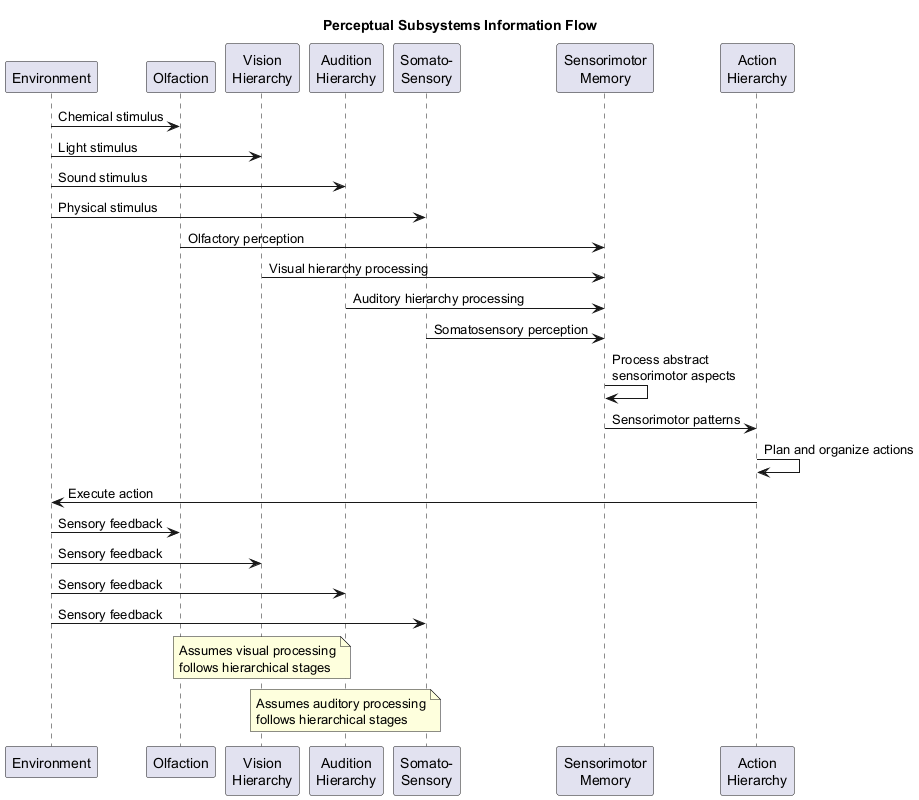

The diagram above was rendered by PlantUML. Its source (embedded in the PNG):
@startuml
title Perceptual Subsystems Information Flow

participant "Environment" as Env
participant "Olfaction" as Olf
participant "Vision\nHierarchy" as Vis
participant "Audition\nHierarchy" as Aud
participant "Somato-\nSensory" as Som
participant "Sensorimotor\nMemory" as Mem
participant "Action\nHierarchy" as Act

Env -> Olf : Chemical stimulus
Env -> Vis : Light stimulus
Env -> Aud : Sound stimulus
Env -> Som : Physical stimulus

Olf -> Mem : Olfactory perception
Vis -> Mem : Visual hierarchy processing
Aud -> Mem : Auditory hierarchy processing
Som -> Mem : Somatosensory perception

Mem -> Mem : Process abstract\nsensorimotor aspects

Mem -> Act : Sensorimotor patterns

Act -> Act : Plan and organize actions
Act -> Env : Execute action

Env -> Olf : Sensory feedback
Env -> Vis : Sensory feedback
Env -> Aud : Sensory feedback
Env -> Som : Sensory feedback

note over Vis
  Assumes visual processing
  follows hierarchical stages
end note

note over Aud
  Assumes auditory processing
  follows hierarchical stages
end note

@enduml